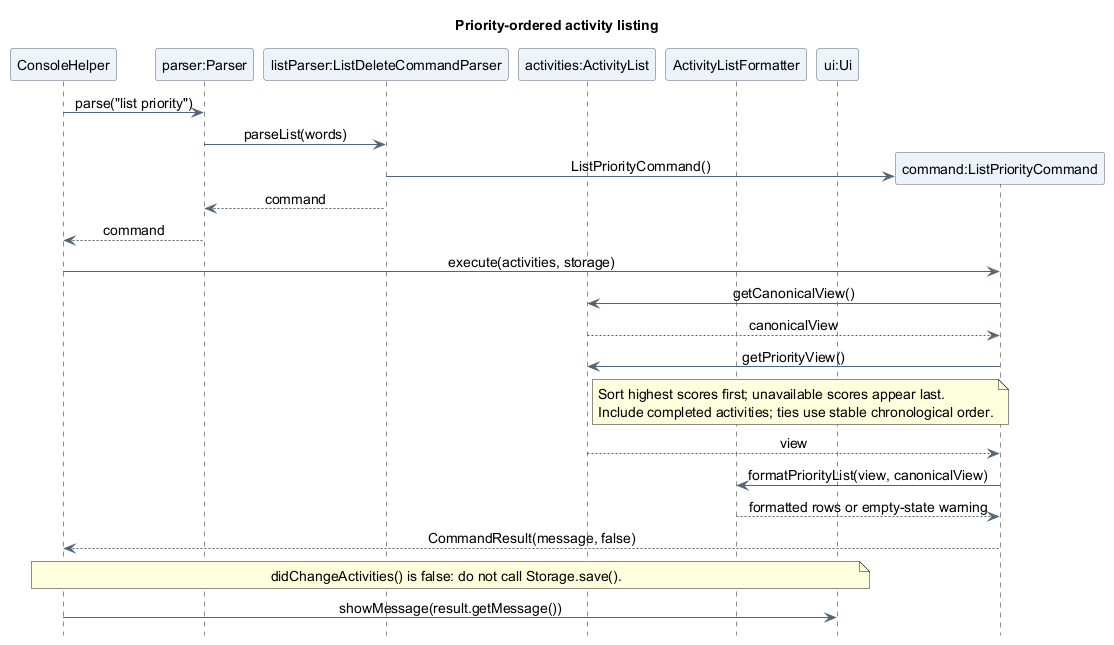

The diagram above was rendered by PlantUML. Its source (embedded in the PNG):
@startuml
title Priority-ordered activity listing
skinparam backgroundColor white
skinparam shadowing false
skinparam defaultFontName SansSerif
skinparam defaultFontSize 14
skinparam ArrowColor #526477
skinparam ParticipantBackgroundColor #EDF3F8
skinparam ParticipantBorderColor #526477
skinparam sequenceMessageAlign center
hide footbox

participant "ConsoleHelper" as Console
participant "parser:Parser" as Parser
participant "listParser:ListDeleteCommandParser" as ListParser
participant "activities:ActivityList" as Activities
participant "ActivityListFormatter" as Formatter
participant "ui:Ui" as UI

Console -> Parser : parse("list priority")
Parser -> ListParser : parseList(words)
create participant "command:ListPriorityCommand" as Query
ListParser -> Query : ListPriorityCommand()
ListParser --> Parser : command
Parser --> Console : command
Console -> Query : execute(activities, storage)
Query -> Activities : getCanonicalView()
Activities --> Query : canonicalView
Query -> Activities : getPriorityView()
note right of Activities
  Sort highest scores first; unavailable scores appear last.
  Include completed activities; ties use stable chronological order.
end note
Activities --> Query : view
Query -> Formatter : formatPriorityList(view, canonicalView)
Formatter --> Query : formatted rows or empty-state warning
Query --> Console : CommandResult(message, false)
note over Console, UI
  didChangeActivities() is false: do not call Storage.save().
end note
Console -> UI : showMessage(result.getMessage())
@enduml